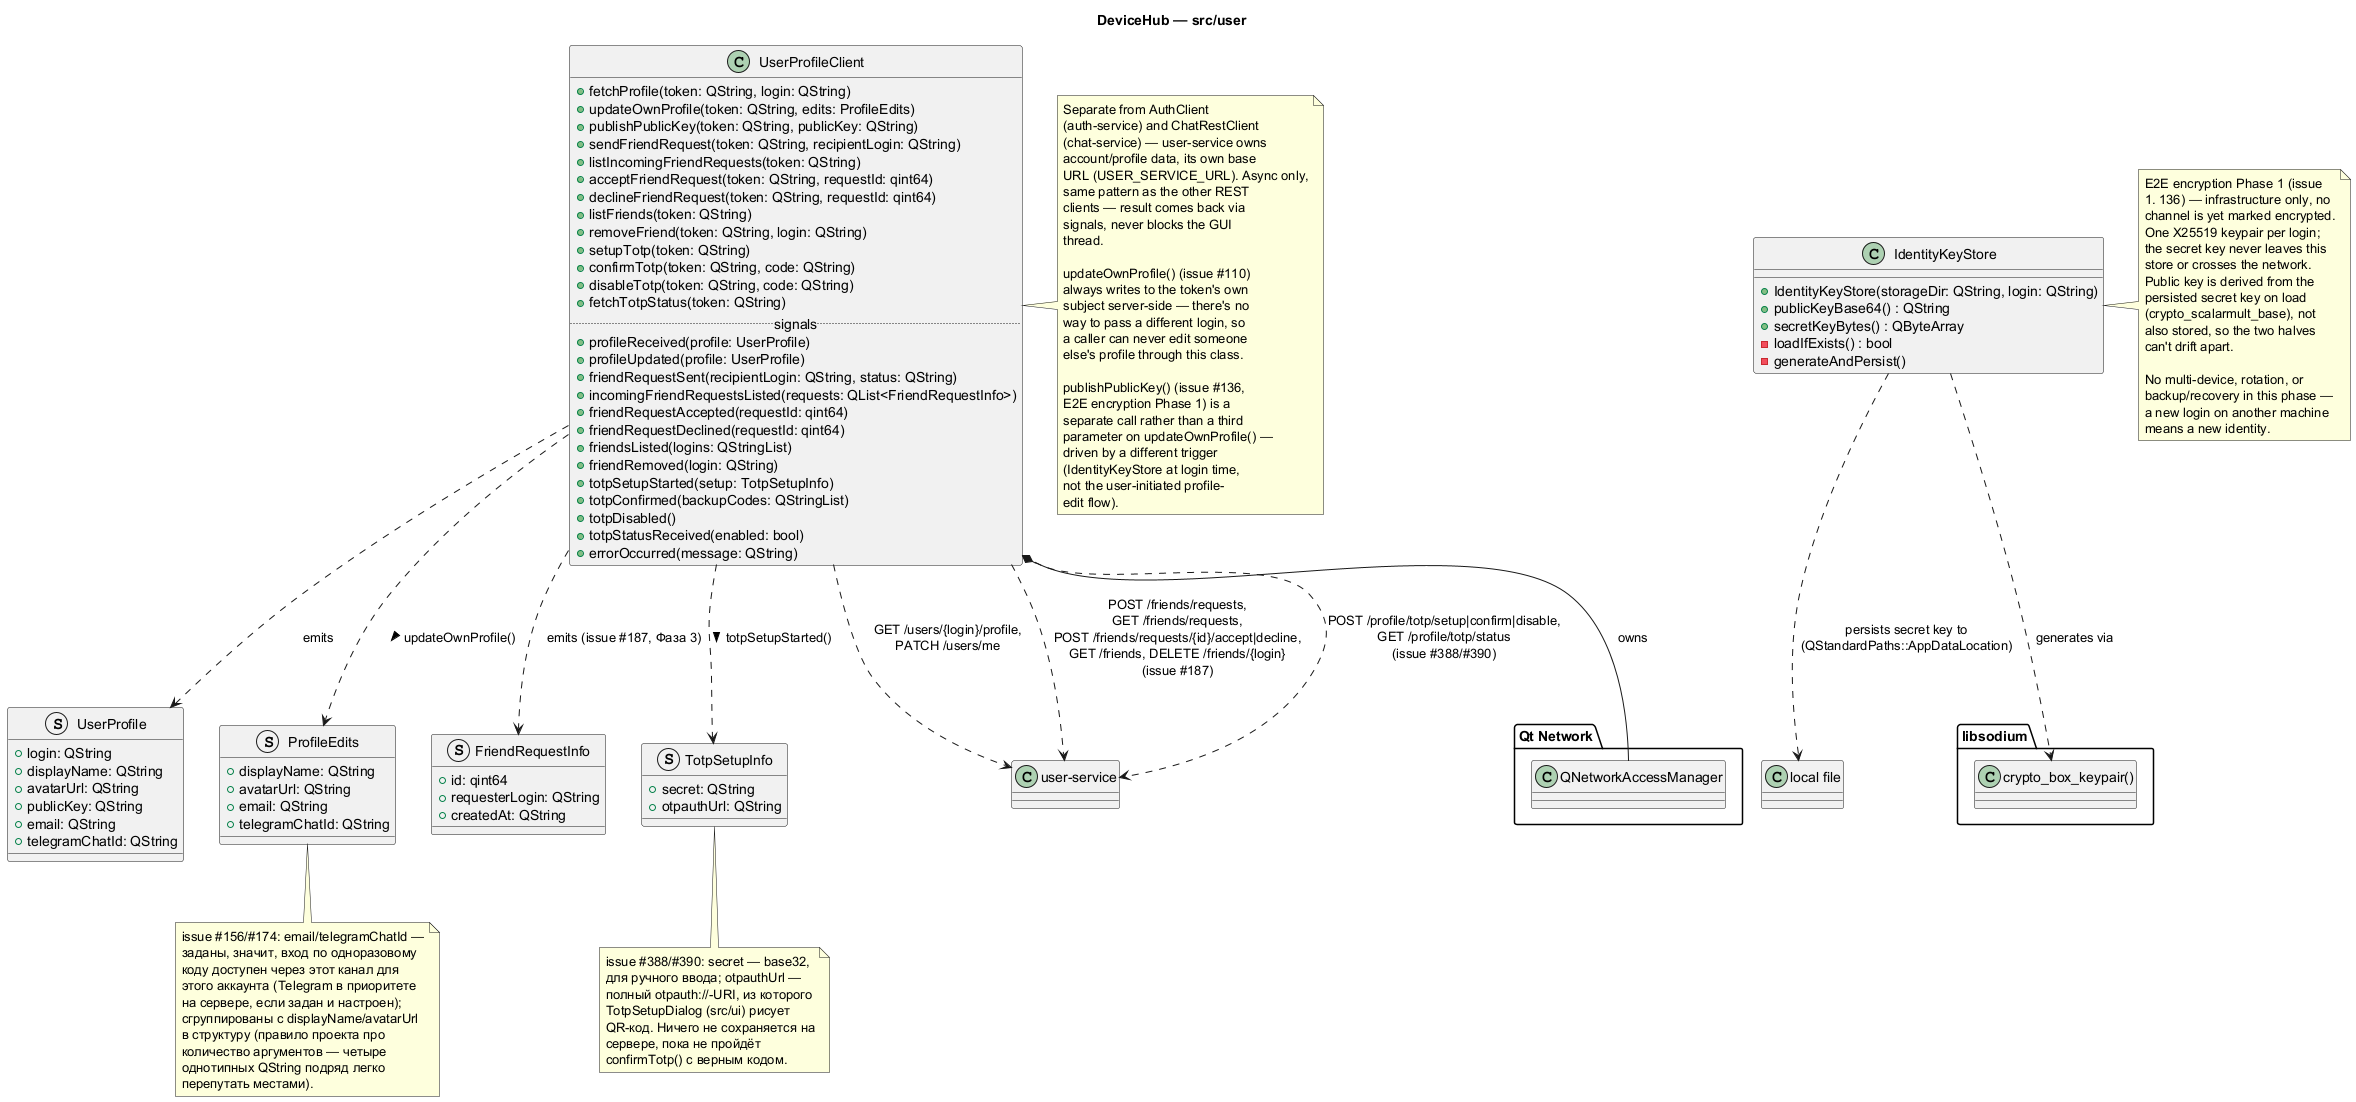

The diagram above was rendered by PlantUML. Its source (embedded in the PNG):
@startuml user
title DeviceHub — src/user

package "Qt Network" {
  class QNetworkAccessManager
}

struct UserProfile {
  +login: QString
  +displayName: QString
  +avatarUrl: QString
  +publicKey: QString
  +email: QString
  +telegramChatId: QString
}

struct ProfileEdits {
  +displayName: QString
  +avatarUrl: QString
  +email: QString
  +telegramChatId: QString
}

struct FriendRequestInfo {
  +id: qint64
  +requesterLogin: QString
  +createdAt: QString
}

struct TotpSetupInfo {
  +secret: QString
  +otpauthUrl: QString
}

class UserProfileClient {
  +fetchProfile(token: QString, login: QString)
  +updateOwnProfile(token: QString, edits: ProfileEdits)
  +publishPublicKey(token: QString, publicKey: QString)
  +sendFriendRequest(token: QString, recipientLogin: QString)
  +listIncomingFriendRequests(token: QString)
  +acceptFriendRequest(token: QString, requestId: qint64)
  +declineFriendRequest(token: QString, requestId: qint64)
  +listFriends(token: QString)
  +removeFriend(token: QString, login: QString)
  +setupTotp(token: QString)
  +confirmTotp(token: QString, code: QString)
  +disableTotp(token: QString, code: QString)
  +fetchTotpStatus(token: QString)
  .. signals ..
  +profileReceived(profile: UserProfile)
  +profileUpdated(profile: UserProfile)
  +friendRequestSent(recipientLogin: QString, status: QString)
  +incomingFriendRequestsListed(requests: QList<FriendRequestInfo>)
  +friendRequestAccepted(requestId: qint64)
  +friendRequestDeclined(requestId: qint64)
  +friendsListed(logins: QStringList)
  +friendRemoved(login: QString)
  +totpSetupStarted(setup: TotpSetupInfo)
  +totpConfirmed(backupCodes: QStringList)
  +totpDisabled()
  +totpStatusReceived(enabled: bool)
  +errorOccurred(message: QString)
}
UserProfileClient *-- QNetworkAccessManager : owns
UserProfileClient ..> UserProfile : emits
UserProfileClient ..> ProfileEdits : updateOwnProfile() >
UserProfileClient ..> FriendRequestInfo : emits (issue #187, Фаза 3)
UserProfileClient ..> TotpSetupInfo : totpSetupStarted() >
UserProfileClient ..> "user-service" : GET /users/{login}/profile,\nPATCH /users/me
UserProfileClient ..> "user-service" : POST /friends/requests,\nGET /friends/requests,\nPOST /friends/requests/{id}/accept|decline,\nGET /friends, DELETE /friends/{login}\n(issue #187)
UserProfileClient ..> "user-service" : POST /profile/totp/setup|confirm|disable,\nGET /profile/totp/status\n(issue #388/#390)
note bottom of TotpSetupInfo
  issue #388/#390: secret — base32,
  для ручного ввода; otpauthUrl —
  полный otpauth://-URI, из которого
  TotpSetupDialog (src/ui) рисует
  QR-код. Ничего не сохраняется на
  сервере, пока не пройдёт
  confirmTotp() с верным кодом.
end note
note bottom of ProfileEdits
  issue #156/#174: email/telegramChatId —
  заданы, значит, вход по одноразовому
  коду доступен через этот канал для
  этого аккаунта (Telegram в приоритете
  на сервере, если задан и настроен);
  сгруппированы с displayName/avatarUrl
  в структуру (правило проекта про
  количество аргументов — четыре
  однотипных QString подряд легко
  перепутать местами).
end note

package "libsodium" {
  class "crypto_box_keypair()" as CryptoBoxKeypair
}

class IdentityKeyStore {
  +IdentityKeyStore(storageDir: QString, login: QString)
  +publicKeyBase64() : QString
  +secretKeyBytes() : QByteArray
  -loadIfExists() : bool
  -generateAndPersist()
}
IdentityKeyStore ..> CryptoBoxKeypair : generates via
IdentityKeyStore ..> "local file" : persists secret key to\n(QStandardPaths::AppDataLocation)

note right of UserProfileClient
  Separate from AuthClient
  (auth-service) and ChatRestClient
  (chat-service) — user-service owns
  account/profile data, its own base
  URL (USER_SERVICE_URL). Async only,
  same pattern as the other REST
  clients — result comes back via
  signals, never blocks the GUI
  thread.

  updateOwnProfile() (issue #110)
  always writes to the token's own
  subject server-side — there's no
  way to pass a different login, so
  a caller can never edit someone
  else's profile through this class.

  publishPublicKey() (issue #136,
  E2E encryption Phase 1) is a
  separate call rather than a third
  parameter on updateOwnProfile() —
  driven by a different trigger
  (IdentityKeyStore at login time,
  not the user-initiated profile-
  edit flow).
end note

note right of IdentityKeyStore
  E2E encryption Phase 1 (issue
  #136) — infrastructure only, no
  channel is yet marked encrypted.
  One X25519 keypair per login;
  the secret key never leaves this
  store or crosses the network.
  Public key is derived from the
  persisted secret key on load
  (crypto_scalarmult_base), not
  also stored, so the two halves
  can't drift apart.

  No multi-device, rotation, or
  backup/recovery in this phase —
  a new login on another machine
  means a new identity.
end note

@enduml